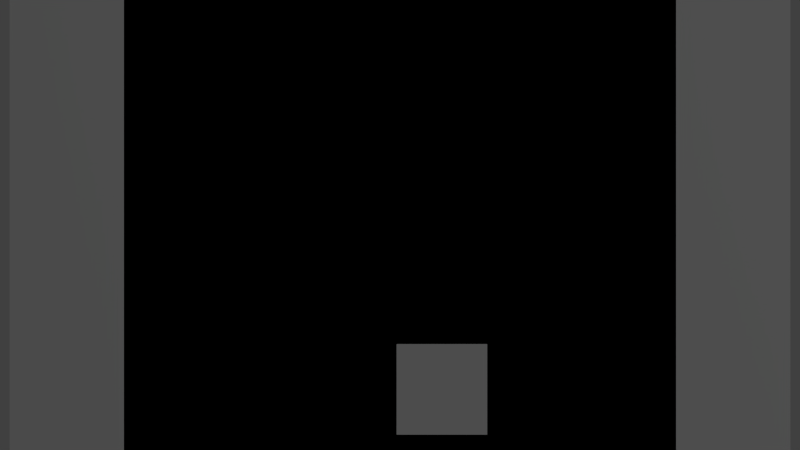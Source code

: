 # Source: default.blend  (saved by Blender 2.76.0; exported with 4.5.12 LTS)
import bpy
from mathutils import Matrix  # noqa: F401  (used for matrix-valued properties, if any)

bpy.ops.wm.read_factory_settings(use_empty=True)
scene = bpy.context.scene
scene.name = 'Scene'

# ---- collections
col_collection_1 = bpy.data.collections.new('Collection 1'); scene.collection.children.link(col_collection_1)

# ---- materials (node trees are filled in below, after node groups)
mat_classroom = bpy.data.materials.new('classroom')
mat_classroom.alpha_threshold = 0.0
mat_classroom.use_transparent_shadow = False
mat_classroom.roughness = 0.5
mat_anime_girl_head = bpy.data.materials.new('anime-girl-head')
mat_anime_girl_head.alpha_threshold = 0.0
mat_anime_girl_head.use_transparent_shadow = False
mat_anime_girl_head.roughness = 0.5
mat_anime_mouths = bpy.data.materials.new('anime-mouths')
mat_anime_mouths.alpha_threshold = 0.0
mat_anime_mouths.use_transparent_shadow = False
mat_anime_mouths.roughness = 0.5

# ---- material node trees

# ---- world
world_world = bpy.data.worlds.new('World'); scene.world = world_world
world_world.color = (0.05088, 0.05088, 0.05088)
world_world.use_sun_shadow = False
world_world.sun_shadow_jitter_overblur = 0.0
world_world.cycles.sampling_method = 'MANUAL'
world_world.cycles.sample_map_resolution = 256

# ---- cameras
cam_camera = bpy.data.cameras.new('Camera')
cam_camera.type = 'ORTHO'
cam_camera.clip_end = 100.0
cam_camera.lens = 35.0
cam_camera.sensor_width = 32.0
cam_camera.sensor_height = 18.0
cam_camera.ortho_scale = 1.0
cam_camera.dof.focus_distance = 0.0
cam_camera.dof.aperture_fstop = 128.0

# ---- lights
light_lamp = bpy.data.lights.new('Lamp', 'POINT')
light_lamp.transmission_factor = 0.0
light_lamp.cutoff_distance = 30.0
light_lamp.energy = 100.0
light_lamp.shadow_buffer_clip_start = 1.001
light_lamp.shadow_soft_size = 0.1
light_lamp.shadow_maximum_resolution = 0.006
light_lamp.use_absolute_resolution = True
light_lamp.cycles.use_multiple_importance_sampling = False

# ---- meshes
me_classroom = bpy.data.meshes.new('classroom')
me_classroom.from_pydata([(-0.8, -0.5, 0.0), (0.8, -0.5, 0.0), (-0.8, 0.5, 0.0), (0.8, 0.5, 0.0)], [], [(0, 1, 3, 2)])
_uv = me_classroom.uv_layers.new(name='UVMap')
_uv.uv.foreach_set('vector', [0.0, 0.0, 1.0, 0.0, 1.0, 1.0, 0.0, 1.0])
me_classroom.materials.append(mat_classroom)
me_classroom.use_remesh_preserve_volume = False
me_classroom.use_remesh_preserve_attributes = False
me_classroom.use_mirror_vertex_groups = False
me_classroom.update()
me_head = bpy.data.meshes.new('head')
me_head.from_pydata([(-0.5566, -0.5, 0.0), (0.5566, -0.5, 0.0), (-0.5566, 0.5, 0.0), (0.5566, 0.5, 0.0)], [], [(0, 1, 3, 2)])
_uv = me_head.uv_layers.new(name='UVMap')
_uv.uv.foreach_set('vector', [0.0, 0.0, 1.0, 0.0, 1.0, 1.0, 0.0, 1.0])
me_head.materials.append(mat_anime_girl_head)
me_head.use_remesh_preserve_volume = False
me_head.use_remesh_preserve_attributes = False
me_head.use_mirror_vertex_groups = False
me_head.update()
me_anime_mouths = bpy.data.meshes.new('anime-mouths')
me_anime_mouths.from_pydata([(-0.5, -0.5, 0.0), (0.5, -0.5, 0.0), (-0.5, 0.5, 0.0), (0.5, 0.5, 0.0)], [], [(0, 1, 3, 2)])
_uv = me_anime_mouths.uv_layers.new(name='ANIME_MOUTHS_UV')
_uv.uv.foreach_set('vector', [0.0, 0.75, 0.25, 0.75, 0.25, 1.0, 0.0, 1.0])
me_anime_mouths.materials.append(mat_anime_mouths)
me_anime_mouths.use_remesh_preserve_volume = False
me_anime_mouths.use_remesh_preserve_attributes = False
me_anime_mouths.use_mirror_vertex_groups = False
me_anime_mouths.update()

# ---- objects
ob_background = bpy.data.objects.new('background', me_classroom)
ob_anime_girl_head = bpy.data.objects.new('anime.girl.head', me_head)
ob_mouth = bpy.data.objects.new('mouth', me_anime_mouths)
ob_lamp = bpy.data.objects.new('Lamp', light_lamp)
ob_camera = bpy.data.objects.new('camera', cam_camera)

# ---- transforms, parenting, visibility, modifiers, constraints
ob_background.location = (0.0, 0.0, 4.906e-09)
ob_background.scale = (0.61, 0.61, 1.0)
ob_background.lock_rotation = (True, True, True)
ob_background.lock_scale = (True, True, True)
ob_background.lineart.crease_threshold = 0.0
ob_anime_girl_head.location = (0.0, 0.0, 0.0)
ob_anime_girl_head.scale = (0.62, 0.62, 1.0)
ob_anime_girl_head.lock_scale = (False, False, True)
ob_anime_girl_head.lineart.crease_threshold = 0.0
ob_mouth.parent = ob_anime_girl_head
ob_mouth.matrix_parent_inverse = Matrix(((0.2575, 0.0, 0.0, -0.07467), (0.0, 0.2575, 0.0, 0.0894), (0.0, 0.0, 0.2575, -0.1419), (0.0, 0.0, 0.0, 1.0)))
ob_mouth.location = (0.6181, -1.634, 0.8758)
ob_mouth.scale = (0.71, 0.71, 1.0)
ob_mouth.lock_location = (True, True, True)
ob_mouth.lock_scale = (True, True, True)
ob_mouth.lineart.crease_threshold = 0.0
ob_lamp.location = (4.076, 1.005, 5.904)
ob_lamp.rotation_euler = (0.6503, 0.05522, 1.866)
ob_lamp.lock_rotations_4d = False
ob_lamp.empty_display_type = 'ARROWS'
ob_lamp.color = (0.0, 0.0, 0.0, 0.0)
ob_lamp.lineart.crease_threshold = 0.0
ob_camera.location = (0.0, 0.0, 2.0)
ob_camera.lock_rotations_4d = False
ob_camera.empty_display_type = 'ARROWS'
ob_camera.color = (0.0, 0.0, 0.0, 0.0)
ob_camera.display_type = 'WIRE'
ob_camera.lineart.crease_threshold = 0.0

# ---- collection membership
col_collection_1.objects.link(ob_background)
col_collection_1.objects.link(ob_anime_girl_head)
col_collection_1.objects.link(ob_mouth)
col_collection_1.objects.link(ob_lamp)
col_collection_1.objects.link(ob_camera)

# ---- scene / render settings (as saved in the file)
scene.camera = ob_camera
scene.frame_start = 0; scene.frame_end = 110; scene.frame_set(2)
scene.render.engine = 'BLENDER_EEVEE_NEXT'
scene.render.image_settings.color_mode = 'RGB'
scene.render.fps = 30
scene.render.dither_intensity = 0.0
scene.render.use_file_extension = False
scene.cycles.use_denoising = False
scene.cycles.samples = 10
scene.cycles.sampling_pattern = 'TABULATED_SOBOL'
scene.cycles.light_sampling_threshold = 0.0
scene.cycles.use_adaptive_sampling = False
scene.cycles.use_light_tree = False
scene.cycles.blur_glossy = 0.0
scene.cycles.pixel_filter_type = 'GAUSSIAN'
scene.cycles.sample_clamp_indirect = 0.0
scene.view_settings.view_transform = 'Standard'
bpy.context.view_layer.update()
